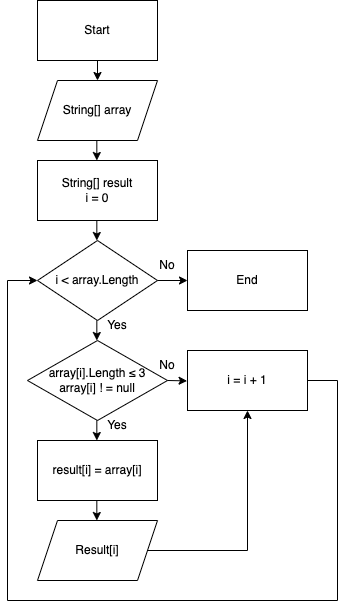

The diagram above was exported from draw.io. Its source (the exported page's mxGraphModel, read from the mxfile embedded in the PNG):
<mxGraphModel dx="416" dy="353" grid="0" gridSize="10" guides="1" tooltips="1" connect="1" arrows="1" fold="1" page="1" pageScale="1" pageWidth="827" pageHeight="1169" math="0" shadow="1">
  <root>
    <mxCell id="0" />
    <mxCell id="1" parent="0" />
    <mxCell id="2" value="Start" style="rounded=0;whiteSpace=wrap;html=1;" vertex="1" parent="1">
      <mxGeometry x="320" y="40" width="120" height="60" as="geometry" />
    </mxCell>
    <mxCell id="3" value="String[] result&lt;br&gt;i = 0" style="rounded=0;whiteSpace=wrap;html=1;" vertex="1" parent="1">
      <mxGeometry x="320" y="200" width="120" height="60" as="geometry" />
    </mxCell>
    <mxCell id="4" value="String[] array" style="shape=parallelogram;perimeter=parallelogramPerimeter;whiteSpace=wrap;html=1;fixedSize=1;rounded=0;" vertex="1" parent="1">
      <mxGeometry x="320" y="120" width="120" height="60" as="geometry" />
    </mxCell>
    <mxCell id="5" value="" style="endArrow=classic;html=1;exitX=0.5;exitY=1;exitDx=0;exitDy=0;entryX=0.5;entryY=0;entryDx=0;entryDy=0;rounded=0;" edge="1" parent="1" source="2" target="4">
      <mxGeometry width="50" height="50" relative="1" as="geometry">
        <mxPoint x="450" y="260" as="sourcePoint" />
        <mxPoint x="500" y="210" as="targetPoint" />
      </mxGeometry>
    </mxCell>
    <mxCell id="6" value="" style="endArrow=classic;html=1;exitX=0.5;exitY=1;exitDx=0;exitDy=0;entryX=0.5;entryY=0;entryDx=0;entryDy=0;rounded=0;" edge="1" parent="1">
      <mxGeometry width="50" height="50" relative="1" as="geometry">
        <mxPoint x="379.33" y="180" as="sourcePoint" />
        <mxPoint x="379.33" y="200" as="targetPoint" />
      </mxGeometry>
    </mxCell>
    <mxCell id="7" value="array[i].Length ≤ 3&lt;br&gt;array[i] ! = null" style="rhombus;whiteSpace=wrap;html=1;rounded=0;" vertex="1" parent="1">
      <mxGeometry x="310" y="380" width="140" height="80" as="geometry" />
    </mxCell>
    <mxCell id="8" value="" style="endArrow=classic;html=1;exitX=0.5;exitY=1;exitDx=0;exitDy=0;entryX=0.5;entryY=0;entryDx=0;entryDy=0;rounded=0;" edge="1" parent="1">
      <mxGeometry width="50" height="50" relative="1" as="geometry">
        <mxPoint x="379.3299999999999" y="260" as="sourcePoint" />
        <mxPoint x="379.3299999999999" y="280" as="targetPoint" />
      </mxGeometry>
    </mxCell>
    <mxCell id="9" value="" style="endArrow=classic;html=1;exitX=0.5;exitY=1;exitDx=0;exitDy=0;entryX=0.5;entryY=0;entryDx=0;entryDy=0;rounded=0;" edge="1" parent="1">
      <mxGeometry width="50" height="50" relative="1" as="geometry">
        <mxPoint x="379.3299999999999" y="360" as="sourcePoint" />
        <mxPoint x="379.3299999999999" y="380" as="targetPoint" />
      </mxGeometry>
    </mxCell>
    <mxCell id="10" value="Yes" style="text;html=1;strokeColor=none;fillColor=none;align=center;verticalAlign=middle;whiteSpace=wrap;rounded=0;" vertex="1" parent="1">
      <mxGeometry x="370" y="350" width="60" height="30" as="geometry" />
    </mxCell>
    <mxCell id="11" value="i &amp;lt; array.Length" style="rhombus;whiteSpace=wrap;html=1;rounded=0;" vertex="1" parent="1">
      <mxGeometry x="320" y="280" width="120" height="80" as="geometry" />
    </mxCell>
    <mxCell id="14" value="result[i] = array[i]" style="rounded=0;whiteSpace=wrap;html=1;" vertex="1" parent="1">
      <mxGeometry x="320" y="480" width="120" height="60" as="geometry" />
    </mxCell>
    <mxCell id="15" value="Yes" style="text;html=1;strokeColor=none;fillColor=none;align=center;verticalAlign=middle;whiteSpace=wrap;rounded=0;" vertex="1" parent="1">
      <mxGeometry x="370" y="450" width="60" height="30" as="geometry" />
    </mxCell>
    <mxCell id="16" value="" style="endArrow=classic;html=1;exitX=0.5;exitY=1;exitDx=0;exitDy=0;entryX=0.5;entryY=0;entryDx=0;entryDy=0;rounded=0;" edge="1" parent="1">
      <mxGeometry width="50" height="50" relative="1" as="geometry">
        <mxPoint x="379.3299999999999" y="460" as="sourcePoint" />
        <mxPoint x="379.3299999999999" y="480" as="targetPoint" />
      </mxGeometry>
    </mxCell>
    <mxCell id="17" value="Result[i]" style="shape=parallelogram;perimeter=parallelogramPerimeter;whiteSpace=wrap;html=1;fixedSize=1;rounded=0;" vertex="1" parent="1">
      <mxGeometry x="320" y="560" width="120" height="60" as="geometry" />
    </mxCell>
    <mxCell id="18" value="" style="endArrow=classic;html=1;exitX=0.5;exitY=1;exitDx=0;exitDy=0;entryX=0.5;entryY=0;entryDx=0;entryDy=0;rounded=0;" edge="1" parent="1">
      <mxGeometry width="50" height="50" relative="1" as="geometry">
        <mxPoint x="379.3299999999999" y="540" as="sourcePoint" />
        <mxPoint x="379.3299999999999" y="560" as="targetPoint" />
      </mxGeometry>
    </mxCell>
    <mxCell id="19" value="End" style="rounded=0;whiteSpace=wrap;html=1;" vertex="1" parent="1">
      <mxGeometry x="470" y="290" width="120" height="60" as="geometry" />
    </mxCell>
    <mxCell id="20" value="" style="endArrow=classic;html=1;exitX=1;exitY=0.5;exitDx=0;exitDy=0;entryX=0;entryY=0.5;entryDx=0;entryDy=0;rounded=0;" edge="1" parent="1" source="11" target="19">
      <mxGeometry width="50" height="50" relative="1" as="geometry">
        <mxPoint x="330" y="410" as="sourcePoint" />
        <mxPoint x="380" y="360" as="targetPoint" />
      </mxGeometry>
    </mxCell>
    <mxCell id="22" value="i = i + 1" style="rounded=0;whiteSpace=wrap;html=1;" vertex="1" parent="1">
      <mxGeometry x="470" y="390" width="120" height="60" as="geometry" />
    </mxCell>
    <mxCell id="23" value="No" style="text;html=1;strokeColor=none;fillColor=none;align=center;verticalAlign=middle;whiteSpace=wrap;rounded=0;" vertex="1" parent="1">
      <mxGeometry x="420" y="290" width="60" height="30" as="geometry" />
    </mxCell>
    <mxCell id="25" value="" style="endArrow=classic;html=1;exitX=0.5;exitY=1;exitDx=0;exitDy=0;entryX=0.826;entryY=1.013;entryDx=0;entryDy=0;entryPerimeter=0;rounded=0;" edge="1" parent="1" source="26" target="26">
      <mxGeometry width="50" height="50" relative="1" as="geometry">
        <mxPoint x="450" y="419.33" as="sourcePoint" />
        <mxPoint x="470" y="419" as="targetPoint" />
        <Array as="points" />
      </mxGeometry>
    </mxCell>
    <mxCell id="26" value="No" style="text;html=1;strokeColor=none;fillColor=none;align=center;verticalAlign=middle;whiteSpace=wrap;rounded=0;" vertex="1" parent="1">
      <mxGeometry x="420" y="390" width="60" height="30" as="geometry" />
    </mxCell>
    <mxCell id="27" value="" style="endArrow=classic;html=1;exitX=1;exitY=0.5;exitDx=0;exitDy=0;entryX=0.5;entryY=1;entryDx=0;entryDy=0;rounded=0;" edge="1" parent="1" source="17" target="22">
      <mxGeometry width="50" height="50" relative="1" as="geometry">
        <mxPoint x="690" y="500" as="sourcePoint" />
        <mxPoint x="740" y="450" as="targetPoint" />
        <Array as="points">
          <mxPoint x="530" y="590" />
        </Array>
      </mxGeometry>
    </mxCell>
    <mxCell id="28" value="" style="endArrow=classic;html=1;rounded=0;exitX=1;exitY=0.5;exitDx=0;exitDy=0;entryX=0;entryY=0.5;entryDx=0;entryDy=0;" edge="1" parent="1" source="22" target="11">
      <mxGeometry width="50" height="50" relative="1" as="geometry">
        <mxPoint x="700" y="500" as="sourcePoint" />
        <mxPoint x="290" y="320" as="targetPoint" />
        <Array as="points">
          <mxPoint x="620" y="420" />
          <mxPoint x="620" y="640" />
          <mxPoint x="290" y="640" />
          <mxPoint x="290" y="320" />
        </Array>
      </mxGeometry>
    </mxCell>
  </root>
</mxGraphModel>